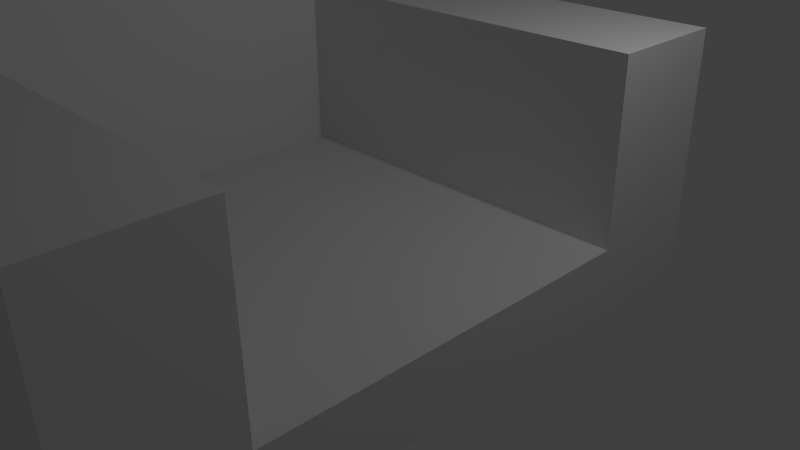 # Source: sofa.blend  (saved by Blender 2.70.0; exported with 4.5.12 LTS)
import bpy
from mathutils import Matrix  # noqa: F401  (used for matrix-valued properties, if any)

bpy.ops.wm.read_factory_settings(use_empty=True)
scene = bpy.context.scene
scene.name = 'Scene'

# ---- collections
col_collection_1 = bpy.data.collections.new('Collection 1'); scene.collection.children.link(col_collection_1)

# ---- materials (node trees are filled in below, after node groups)
mat_material = bpy.data.materials.new('Material')
mat_material.alpha_threshold = 0.0
mat_material.use_transparent_shadow = False
mat_material.roughness = 0.5
mat_material.line_color = (0.0, 0.0, 0.0, 1.0)

# ---- material node trees

# ---- world
world_world = bpy.data.worlds.new('World'); scene.world = world_world
world_world.color = (0.05088, 0.05088, 0.05088)
world_world.use_sun_shadow = False
world_world.sun_shadow_jitter_overblur = 0.0
world_world.cycles.sampling_method = 'MANUAL'
world_world.cycles.sample_map_resolution = 256

# ---- cameras
cam_camera = bpy.data.cameras.new('Camera')
cam_camera.clip_end = 100.0
cam_camera.lens = 35.0
cam_camera.sensor_width = 32.0
cam_camera.sensor_height = 18.0
cam_camera.ortho_scale = 7.314
cam_camera.dof.focus_distance = 0.0
cam_camera.dof.aperture_fstop = 128.0

# ---- lights
light_lamp = bpy.data.lights.new('Lamp', 'POINT')
light_lamp.transmission_factor = 0.0
light_lamp.cutoff_distance = 30.0
light_lamp.energy = 100.0
light_lamp.shadow_buffer_clip_start = 1.001
light_lamp.shadow_soft_size = 0.1
light_lamp.shadow_maximum_resolution = 0.006
light_lamp.use_absolute_resolution = True
light_lamp.cycles.use_multiple_importance_sampling = False

# ---- meshes
me_cube = bpy.data.meshes.new('Cube')
me_cube.from_pydata([(2.8, 1.0, -0.1841), (2.8, -3.736, -0.1841), (-2.244, -3.736, -0.1841), (-2.244, 1.0, -0.1841), (-2.244, -3.736, 0.03116), (-2.244, 1.0, 0.03116), (2.8, -5.236, -0.1841), (-2.244, -5.236, -0.1841), (2.8, 2.5, -0.1841), (-2.244, 2.5, -0.1841), (-2.244, 2.5, 0.03116), (-4.985, -3.736, -0.1841), (-4.985, 1.0, -0.1841), (-4.985, -5.236, -0.1841), (-4.985, -5.236, 0.03115), (-4.985, 2.5, -0.1841), (-4.985, 2.5, 0.03116), (2.8, 1.0, 2.961), (2.8, -3.736, 2.961), (-2.244, -3.736, 2.961), (-2.244, 1.0, 2.961), (2.8, -5.236, 2.961), (-2.244, -5.236, 2.961), (2.8, 2.5, 2.961), (-2.244, 2.5, 2.961), (2.8, 1.0, 0.7456), (2.8, -3.736, 0.7456), (-2.244, -3.736, 0.7456), (-2.244, 1.0, 0.7456), (-2.244, -3.736, 5.837), (-2.244, 1.0, 5.837), (-2.244, -5.236, 5.837), (-2.244, 2.5, 5.837), (-4.985, -3.736, 5.837), (-4.985, 1.0, 5.837), (-4.985, -5.236, 5.837), (-4.985, 2.5, 5.837)], [(9, 10), (13, 14), (15, 16), (35, 14), (19, 4), (33, 34), (33, 35), (36, 34), (16, 36)], [(0, 1, 2, 3), (5, 4, 27, 28), (10, 5, 20, 24), (15, 36, 32, 9), (23, 17, 0, 8), (29, 31, 22, 19), (15, 13, 35, 36), (2, 1, 6, 7), (9, 24, 23, 8), (9, 3, 12, 15), (0, 3, 9, 8), (2, 7, 13, 11), (7, 6, 21, 22), (35, 13, 7, 31), (3, 2, 11, 12), (18, 19, 22, 21), (20, 17, 23, 24), (27, 19, 18, 26), (1, 18, 21, 6), (25, 28, 27, 26), (35, 31, 32, 36), (5, 10, 32, 30), (28, 25, 17, 20), (4, 5, 30, 29), (1, 0, 25, 26)])
me_cube.materials.append(mat_material)
me_cube.use_remesh_preserve_volume = False
me_cube.use_remesh_preserve_attributes = False
me_cube.use_mirror_vertex_groups = False
me_cube.update()

# ---- objects
ob_cube = bpy.data.objects.new('Cube', me_cube)
ob_lamp = bpy.data.objects.new('Lamp', light_lamp)
ob_camera = bpy.data.objects.new('Camera', cam_camera)

# ---- transforms, parenting, visibility, modifiers, constraints
ob_cube.location = (0.0, 0.0, 0.0)
ob_cube.lock_rotations_4d = False
ob_cube.empty_display_type = 'ARROWS'
ob_cube.lineart.crease_threshold = 0.0
ob_lamp.location = (4.076, 1.005, 5.904)
ob_lamp.rotation_euler = (0.6503, 0.05522, 1.866)
ob_lamp.lock_rotations_4d = False
ob_lamp.empty_display_type = 'ARROWS'
ob_lamp.color = (0.0, 0.0, 0.0, 0.0)
ob_lamp.lineart.crease_threshold = 0.0
ob_camera.location = (7.481, -6.508, 5.344)
ob_camera.rotation_euler = (1.109, 0.01082, 0.8149)
ob_camera.lock_rotations_4d = False
ob_camera.empty_display_type = 'ARROWS'
ob_camera.color = (0.0, 0.0, 0.0, 0.0)
ob_camera.display_type = 'WIRE'
ob_camera.lineart.crease_threshold = 0.0

# ---- collection membership
col_collection_1.objects.link(ob_cube)
col_collection_1.objects.link(ob_lamp)
col_collection_1.objects.link(ob_camera)

# ---- scene / render settings (as saved in the file)
scene.camera = ob_camera
scene.frame_start = 1; scene.frame_end = 250; scene.frame_set(1)
scene.render.engine = 'BLENDER_EEVEE_NEXT'
scene.render.resolution_percentage = 50
scene.render.dither_intensity = 0.0
scene.cycles.use_denoising = False
scene.cycles.samples = 10
scene.cycles.sampling_pattern = 'TABULATED_SOBOL'
scene.cycles.light_sampling_threshold = 0.0
scene.cycles.use_adaptive_sampling = False
scene.cycles.use_light_tree = False
scene.cycles.blur_glossy = 0.0
scene.cycles.volume_bounces = 1
scene.cycles.pixel_filter_type = 'GAUSSIAN'
scene.cycles.sample_clamp_indirect = 0.0
scene.view_settings.view_transform = 'Standard'
bpy.context.view_layer.update()
